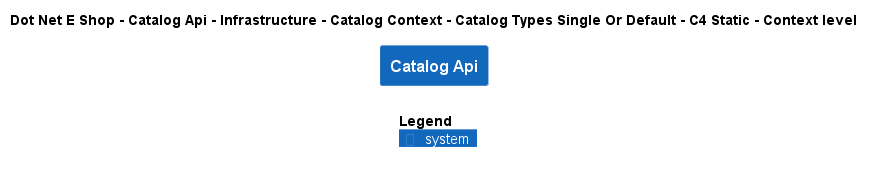

The diagram above was rendered by PlantUML. Its source (embedded in the PNG):
@startuml
!include ..\..\..\..\..\..\..\..\..\.c4s\C4_Context.puml

AddElementTag("c4interflow:lifecycle:new", $bgColor=green, $fontColor=#ffffff, $borderColor=green, $shadowing="False")
AddElementTag("c4interflow:lifecycle:changed", $bgColor=orange, $fontColor=#ffffff, $borderColor=orange, $shadowing="False")
AddElementTag("c4interflow:lifecycle:removed", $bgColor=red, $fontColor=#ffffff, $borderColor=red, $shadowing="False")

AddRelTag("c4interflow:lifecycle:new", $textColor=green, $lineColor=green)
AddRelTag("c4interflow:lifecycle:changed", $textColor=orange, $lineColor=orange)
AddRelTag("c4interflow:lifecycle:removed", $textColor=red, $lineColor=red)

SHOW_PERSON_PORTRAIT()
LAYOUT_TOP_DOWN()

skinparam linetype polyline

title Dot Net E Shop - Catalog Api - Infrastructure - Catalog Context - Catalog Types Single Or Default - C4 Static - Context level

System(DotNetEShop.SoftwareSystems.CatalogApi, "Catalog Api", "")



SHOW_LEGEND()
@enduml